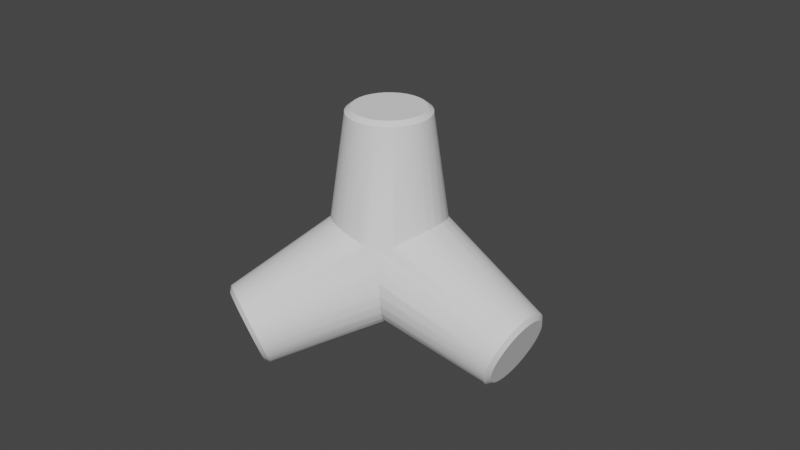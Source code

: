 # Source: Tetrapod_1_.blend  (saved by Blender 3.2.14; exported with 4.5.12 LTS)
import bpy
from mathutils import Matrix  # noqa: F401  (used for matrix-valued properties, if any)

bpy.ops.wm.read_factory_settings(use_empty=True)
scene = bpy.context.scene
scene.name = 'Scene'

# ---- collections
col_collection = bpy.data.collections.new('Collection'); scene.collection.children.link(col_collection)

# ---- node groups
ng_auto_smooth = bpy.data.node_groups.new('Auto Smooth', 'GeometryNodeTree')
_s = ng_auto_smooth.interface.new_socket(name='Geometry', in_out='OUTPUT', socket_type='NodeSocketGeometry')
_s = ng_auto_smooth.interface.new_socket(name='Geometry', in_out='INPUT', socket_type='NodeSocketGeometry')
_s = ng_auto_smooth.interface.new_socket(name='Angle', in_out='INPUT', socket_type='NodeSocketFloat')
_s.subtype = 'ANGLE'
_s.min_value = 0.0
_s.max_value = 3.142
ng_auto_smooth.is_modifier = True
_N = ng_auto_smooth.nodes; _L = ng_auto_smooth.links
n0 = _N.new('NodeGroupOutput'); n0.name = 'Group Output'; n0.location = (480, -100)
n1 = _N.new('NodeGroupInput'); n1.name = 'Group Input'; n1.location = (-420, -300)
n2 = _N.new('NodeGroupInput'); n2.name = 'Group Input.001'; n2.location = (-60, -100)
n3 = _N.new('GeometryNodeSetShadeSmooth'); n3.name = 'Set Shade Smooth'; n3.location = (120, -100)
n3.domain = 'EDGE'
n4 = _N.new('GeometryNodeSetShadeSmooth'); n4.name = 'Set Shade Smooth.001'; n4.location = (300, -100)
n5 = _N.new('GeometryNodeInputMeshEdgeAngle'); n5.name = 'Edge Angle'; n5.location = (-420, -220)
n6 = _N.new('GeometryNodeInputEdgeSmooth'); n6.name = 'Is Edge Smooth'; n6.location = (-60, -160)
n7 = _N.new('GeometryNodeInputShadeSmooth'); n7.name = 'Is Face Smooth'; n7.location = (-240, -340)
n8 = _N.new('FunctionNodeBooleanMath'); n8.name = 'Boolean Math'; n8.location = (-60, -220)
n9 = _N.new('FunctionNodeCompare'); n9.name = 'Compare'; n9.location = (-240, -180)
n9.operation = 'LESS_EQUAL'
_L.new(n5.outputs[0], n9.inputs[0])
_L.new(n4.outputs[0], n0.inputs[0])
_L.new(n1.outputs[1], n9.inputs[1])
_L.new(n9.outputs[0], n8.inputs[0])
_L.new(n7.outputs[0], n8.inputs[1])
_L.new(n2.outputs[0], n3.inputs[0])
_L.new(n6.outputs[0], n3.inputs[1])
_L.new(n3.outputs[0], n4.inputs[0])
_L.new(n8.outputs[0], n3.inputs[2])
n0.is_active_output = True

# ---- world
world_world = bpy.data.worlds.new('World'); scene.world = world_world
world_world.use_nodes = True; world_world.node_tree.nodes.clear()
_N = world_world.node_tree.nodes; _L = world_world.node_tree.links
n0 = _N.new('ShaderNodeOutputWorld'); n0.name = 'World Output'; n0.location = (300, 300)
n1 = _N.new('ShaderNodeBackground'); n1.name = 'Background'; n1.location = (10, 300)
n1.inputs[0].default_value = (0.05088, 0.05088, 0.05088, 1.0)
_L.new(n1.outputs[0], n0.inputs[0])
n0.is_active_output = True
world_world.color = (0.05088, 0.05088, 0.05088)
world_world.use_sun_shadow = False
world_world.sun_shadow_jitter_overblur = 0.0

# ---- meshes
me_cylinder_003 = bpy.data.meshes.new('Cylinder.003')
me_cylinder_003.from_pydata([(0.3553, -0.4447, -1.871), (-4.719e-07, 0.6472, 1.0), (1.342, 1.539, -2.289), (0.9629, -2.373, -1.36), (1.442, 1.508, -2.225), (0.5052, -0.4912, -1.776), (-2.333, -0.3606, -1.327), (0.6383, -0.5174, -1.659), (1.531, 1.49, -2.146), (1.071, -2.329, -1.315), (0.1263, 0.6347, 1.0), (1.606, 1.487, -2.055), (0.7495, -0.5223, -1.522), (1.663, 1.498, -1.954), (1.182, -2.275, -1.289), (-2.307, -0.4637, -1.389), (0.8346, -0.5055, -1.372), (1.7, 1.523, -1.848), (0.8903, -0.4679, -1.214), (0.2477, 0.5979, 1.0), (1.716, 1.562, -1.741), (1.292, -2.212, -1.285), (0.9144, -0.4109, -1.054), (1.711, 1.611, -1.637), (-2.276, -0.5505, -1.467), (1.684, 1.671, -1.54), (0.9061, -0.3366, -0.899), (1.396, -2.142, -1.301), (1.636, 1.738, -1.454), (0.3595, 0.5381, 1.0), (-2.239, -0.6175, -1.557), (0.8656, -0.2479, -0.7542), (1.57, 1.809, -1.382), (1.492, -2.07, -1.338), (0.7945, -0.1481, -0.6254), (1.487, 1.883, -1.326), (1.574, -1.996, -1.393), (0.6955, -0.04127, -0.5175), (1.392, 1.956, -1.29), (0.4576, 0.4576, 1.0), (-2.198, -0.6622, -1.657), (1.287, 2.025, -1.273), (1.641, -1.924, -1.465), (0.5724, 0.06866, -0.4346), (1.177, 2.088, -1.278), (0.43, 0.1774, -0.38), (1.066, 2.143, -1.304), (1.688, -1.858, -1.552), (0.5381, 0.3595, 1.0), (0.2738, 0.2808, -0.3557), (0.9582, 2.186, -1.349), (-2.155, -0.6828, -1.762), (0.8578, 2.217, -1.412), (1.715, -1.798, -1.649), (0.1096, 0.3749, -0.3628), (-0.05603, 0.4561, -0.4008), (0.7686, 2.235, -1.491), (1.721, -1.748, -1.753), (0.5979, 0.2477, 1.0), (0.6941, 2.238, -1.583), (-0.2169, 0.5212, -0.4684), (-2.112, -0.6787, -1.868), (0.6371, 2.227, -1.683), (-0.3668, 0.5677, -0.5629), (0.5997, 2.202, -1.789), (1.705, -1.71, -1.86), (-0.4999, 0.5939, -0.6807), (0.5836, 2.164, -1.896), (1.667, -1.685, -1.965), (-0.6111, 0.5987, -0.8173), (0.5892, 2.114, -2.0), (0.6347, 0.1263, 1.0), (-0.6962, 0.582, -0.9675), (0.6163, 2.054, -2.097), (1.61, -1.674, -2.066), (-2.07, -0.6499, -1.972), (0.664, 1.987, -2.183), (-0.7519, 0.5444, -1.125), (1.536, -1.677, -2.158), (0.7303, 1.916, -2.256), (-0.7761, 0.4874, -1.285), (0.6472, -6.309e-07, 1.0), (0.8127, 1.842, -2.311), (1.447, -1.694, -2.237), (-0.7677, 0.413, -1.44), (0.9082, 1.769, -2.348), (-2.03, -0.5975, -2.068), (-0.7272, 0.3243, -1.585), (1.013, 1.7, -2.364), (1.346, -1.726, -2.3), (-0.6561, 0.2246, -1.714), (0.6347, -0.1263, 1.0), (1.123, 1.637, -2.359), (-0.5571, 0.1177, -1.822), (1.238, -1.769, -2.345), (1.234, 1.583, -2.334), (1.435, 1.606, -2.191), (-1.995, -0.5236, -2.155), (1.347, 1.633, -2.246), (-0.434, 0.007802, -1.905), (1.512, 1.59, -2.122), (1.127, -1.824, -2.371), (1.577, 1.588, -2.042), (-0.2916, -0.101, -1.959), (0.5979, -0.2477, 1.0), (1.627, 1.597, -1.955), (1.659, 1.619, -1.863), (-1.965, -0.431, -2.228), (1.673, 1.653, -1.77), (1.017, -1.887, -2.375), (1.668, 1.696, -1.679), (-0.1354, -0.2044, -1.983), (1.645, 1.748, -1.595), (0.9128, -1.956, -2.359), (1.603, 1.806, -1.52), (0.02874, -0.2985, -1.976), (1.546, 1.868, -1.457), (0.5381, -0.3596, 1.0), (1.474, 1.932, -1.409), (-1.942, -0.3233, -2.284), (1.391, 1.995, -1.377), (0.1944, -0.3796, -1.938), (1.3, 2.056, -1.363), (0.8174, -2.029, -2.322), (1.204, 2.111, -1.367), (0.7349, -2.102, -2.267), (1.108, 2.158, -1.389), (0.4576, -0.4576, 1.0), (1.014, 2.196, -1.428), (-1.927, -0.2045, -2.321), (0.9264, 2.223, -1.483), (0.6686, -2.174, -2.195), (0.8488, 2.238, -1.552), (0.6209, -2.241, -2.108), (0.784, 2.241, -1.632), (0.3595, -0.5381, 1.0), (0.7344, 2.231, -1.719), (0.5938, -2.3, -2.011), (0.7019, 2.209, -1.811), (-1.92, -0.07936, -2.339), (0.6878, 2.176, -1.904), (0.5882, -2.35, -1.907), (0.6927, 2.133, -1.995), (0.2477, -0.5979, 1.0), (0.7163, 2.081, -2.079), (0.6044, -2.388, -1.8), (0.7578, 2.023, -2.154), (-1.921, 0.04744, -2.335), (0.8155, 1.961, -2.217), (0.6417, -2.414, -1.695), (0.8872, 1.897, -2.266), (0.1263, -0.6347, 1.0), (-1.931, 0.171, -2.311), (0.9702, 1.833, -2.297), (0.6987, -2.425, -1.594), (1.061, 1.773, -2.312), (-0.4953, -0.7805, -0.692), (1.157, 1.718, -2.307), (1.254, 1.671, -2.285), (0.7732, -2.422, -1.502), (-5.285e-07, -0.6472, 1.0), (0.8624, -2.404, -1.423), (-1.949, 0.2866, -2.267), (1.112, -2.345, -1.4), (-1.974, 0.3897, -2.205), (1.018, -2.382, -1.44), (1.209, -2.297, -1.378), (-0.1263, -0.6347, 1.0), (1.304, -2.242, -1.374), (1.396, -2.182, -1.388), (-0.2477, -0.5979, 1.0), (1.479, -2.119, -1.42), (-2.006, 0.4764, -2.127), (1.55, -2.055, -1.468), (-2.043, 0.5434, -2.037), (1.608, -1.992, -1.531), (-0.3596, -0.5381, 1.0), (1.649, -1.934, -1.606), (1.673, -1.882, -1.691), (1.678, -1.839, -1.781), (-2.084, 0.5881, -1.938), (1.664, -1.806, -1.874), (-0.4576, -0.4576, 1.0), (1.631, -1.784, -1.966), (1.582, -1.774, -2.054), (-2.126, 0.6088, -1.833), (1.517, -1.777, -2.133), (-0.5381, -0.3596, 1.0), (1.439, -1.792, -2.202), (1.352, -1.819, -2.257), (-0.5979, -0.2477, 1.0), (1.258, -1.857, -2.297), (-2.17, 0.6046, -1.726), (1.162, -1.905, -2.319), (-0.6347, -0.1263, 1.0), (-2.212, 0.5758, -1.623), (1.066, -1.96, -2.323), (0.9749, -2.02, -2.309), (-0.6472, -5.949e-07, 1.0), (-2.252, 0.5234, -1.526), (0.8918, -2.083, -2.277), (0.8201, -2.147, -2.229), (-0.6347, 0.1263, 1.0), (0.7624, -2.21, -2.166), (-2.287, 0.4495, -1.439), (-2.316, 0.3569, -1.367), (0.7209, -2.268, -2.091), (0.6973, -2.319, -2.006), (-0.5979, 0.2477, 1.0), (-2.339, 0.2492, -1.311), (0.6925, -2.363, -1.916), (0.7065, -2.396, -1.823), (-0.5381, 0.3595, 1.0), (-2.355, 0.1305, -1.273), (0.739, -2.418, -1.731), (0.7886, -2.428, -1.643), (-0.4576, 0.4576, 1.0), (0.8535, -2.425, -1.563), (-0.3596, 0.5381, 1.0), (0.9311, -2.41, -1.495), (-2.362, 0.005295, -1.256), (-2.36, -0.1215, -1.259), (-0.2477, 0.5979, 1.0), (-2.35, -0.2451, -1.283), (-0.1263, 0.6347, 1.0), (0.1098, 0.5522, 1.057), (-2.345, -0.4083, -1.462), (-4.653e-07, 0.5631, 1.057), (-2.367, -0.3186, -1.408), (0.2155, 0.5202, 1.057), (-2.318, -0.4837, -1.529), (0.3128, 0.4682, 1.057), (-2.286, -0.542, -1.608), (0.3981, 0.3981, 1.057), (-2.25, -0.5809, -1.694), (-2.213, -0.5989, -1.786), (0.4682, 0.3128, 1.057), (-2.175, -0.5953, -1.878), (0.5202, 0.2155, 1.057), (0.5522, 0.1098, 1.057), (-2.139, -0.5702, -1.968), (0.5631, -6.343e-07, 1.057), (-2.104, -0.5247, -2.053), (0.5522, -0.1098, 1.057), (-2.074, -0.4604, -2.128), (0.5202, -0.2155, 1.057), (-2.048, -0.3798, -2.191), (0.4682, -0.3128, 1.057), (-2.028, -0.2861, -2.24), (-2.015, -0.1828, -2.272), (0.3981, -0.3981, 1.057), (-2.008, -0.07386, -2.288), (0.3128, -0.4682, 1.057), (0.2155, -0.5202, 1.057), (-2.01, 0.03646, -2.285), (-2.018, 0.144, -2.264), (0.1098, -0.5522, 1.057), (-5.145e-07, -0.5631, 1.057), (-2.034, 0.2445, -2.225), (-0.1098, -0.5522, 1.057), (-2.056, 0.3342, -2.171), (-0.2155, -0.5202, 1.057), (-2.083, 0.4097, -2.104), (-0.3128, -0.4682, 1.057), (-2.115, 0.468, -2.025), (-0.3981, -0.3981, 1.057), (-2.151, 0.5068, -1.939), (-0.4682, -0.3128, 1.057), (-2.188, 0.5248, -1.847), (-0.5202, -0.2155, 1.057), (-2.226, 0.5212, -1.755), (-0.5522, -0.1098, 1.057), (-2.263, 0.4961, -1.665), (-0.5631, -6.03e-07, 1.057), (-2.297, 0.4506, -1.581), (-2.328, 0.3863, -1.505), (-0.5522, 0.1098, 1.057), (-0.5202, 0.2155, 1.057), (-2.353, 0.3057, -1.442), (-0.4682, 0.3128, 1.057), (-2.373, 0.212, -1.393), (-0.3981, 0.3981, 1.057), (-2.387, 0.1087, -1.361), (-2.393, -0.0002065, -1.345), (-0.3128, 0.4682, 1.057), (-2.392, -0.1105, -1.349), (-0.2155, 0.5202, 1.057), (-0.1098, 0.5522, 1.057), (-2.383, -0.218, -1.37), (-0.5131, -0.7679, -0.7343), (-0.5107, -0.7692, -0.7344), (-0.6463, -0.6463, -0.6743), (-0.6536, -0.6354, -0.6664), (-0.7529, -0.5031, -0.6212), (-0.7609, -0.4851, -0.6123), (-0.8309, -0.3442, -0.5823), (-0.8362, -0.3225, -0.5751), (-0.8787, -0.1748, -0.5609), (-0.8802, -0.1523, -0.5564), (-0.8956, -4.015e-07, -0.5587), (-0.8932, 0.02062, -0.557), (-0.8812, 0.1753, -0.5768), (-0.8763, 0.1914, -0.5771), (-0.8358, 0.3462, -0.616), (-0.8313, 0.355, -0.6171), (-0.7612, 0.5063, -0.6768), (-0.7605, 0.5081, -0.6782), (-0.6678, 0.6402, -0.7549), (-0.6575, 0.6575, -0.774), (-0.5309, 0.7945, -0.9352), (-0.5642, 0.7504, -0.8536), (-0.4845, 0.8275, -0.9807), (-0.4839, 0.8313, -1.0), (0.9118, -0.1814, -0.7725), (0.8871, -0.2358, -0.7234), (0.8445, -0.3498, -0.6747), (0.7507, -0.5016, -0.605), (0.8165, -0.3917, -0.6438), (0.7184, -0.5357, -0.5837), (0.6332, -0.6332, -0.558), (0.4952, -0.7411, -0.532), (0.5953, -0.6612, -0.5433), (0.4503, -0.7634, -0.5228), (0.3407, -0.8226, -0.5259), (0.2867, -0.8383, -0.5219), (0.1741, -0.8752, -0.5383), (0.1078, -0.882, -0.5402), (-5.606e-07, -0.8969, -0.567), (-0.1763, -0.8861, -0.6083), (-0.08362, -0.8901, -0.5761), (-0.3485, -0.8414, -0.6539), (-0.2871, -0.8555, -0.6263), (-0.5096, -0.7699, -0.7348), (-0.4766, -0.7768, -0.6755), (-0.08041, -0.3971, -1.0), (-0.5812, -0.8476, -0.9112), (-0.5988, -0.7951, -0.8332), (-0.5932, -0.7848, -0.8123), (-0.5995, -0.8823, -1.028), (-0.5904, -0.9003, -1.074), (-0.5971, -0.9152, -1.211), (-0.59, -0.9199, -1.239), (-0.5759, -0.9075, -1.398), (-0.5814, -0.9083, -1.382), (-0.547, -0.8644, -1.546), (-0.5503, -0.8663, -1.539), (-0.504, -0.7924, -1.68), (-0.504, -0.7924, -1.68), (-0.4461, -0.694, -1.794), (-0.4445, -0.6876, -1.799), (-0.3768, -0.5715, -1.886), (-0.3725, -0.5557, -1.894), (-0.2988, -0.4284, -1.952), (-0.2908, -0.3983, -1.961), (-0.216, -0.2683, -1.992), (-0.136, -0.09614, -2.002), (-0.2041, -0.2149, -1.997), (0.1773, 0.8915, -0.6429), (0.05628, 0.9082, -0.673), (0.2226, 0.8748, -0.6249), (0.3457, 0.8345, -0.607), (0.5006, 0.7492, -0.5934), (-0.365, 0.8812, -0.9245), (-0.3974, 0.8672, -0.9427), (-0.1819, 0.9147, -0.7913), (-0.1099, 0.9138, -0.741), (0.4258, -0.09722, -1.0), (-0.08041, 0.2027, -1.0), (-0.4958, 0.8329, -1.411), (-0.4905, 0.8549, -1.317), (-0.4986, 0.855, -1.25), (-0.4793, 0.8599, -1.145), (-0.4809, 0.8477, -1.083), (0.09724, -0.09722, -1.435), (0.02043, 0.9148, -0.692), (-4.83e-07, 0.9185, -0.7028), (0.197, 0.8842, -0.6351), (0.1875, 0.8877, -0.6388), (0.4653, 0.7683, -0.5944), (0.3825, 0.8129, -0.5968), (0.3775, 0.8159, -0.5982), (0.638, 0.638, -0.6006), (0.5309, 0.7234, -0.5886), (0.5063, 0.7443, -0.5924), (0.7537, 0.5036, -0.6276), (0.6627, 0.6077, -0.6001), (0.8441, 0.3496, -0.6724), (0.7736, 0.4676, -0.6307), (0.9054, 0.1801, -0.7321), (0.8589, 0.3046, -0.679), (0.9132, 0.1179, -0.7423), (0.934, -4.235e-07, -0.8001), (0.9256, -0.1031, -0.8109), (-0.4309, 0.8594, -0.9992), (-0.4314, 0.8593, -1.0), (-0.2669, 0.8952, -0.8295), (-0.3483, 0.8836, -0.9083), (-0.1938, 0.912, -0.7966), (-0.03985, 0.9168, -0.7167), (-0.4529, 0.838, -1.0), (-0.1276, -0.02495, -1.999), (-0.1559, 0.0806, -2.001), (-0.1662, 0.09464, -2.0), (-0.2185, 0.2504, -1.977), (-0.2443, 0.2869, -1.966), (-0.2878, 0.4068, -1.925), (-0.3187, 0.4508, -1.902), (-0.3531, 0.5453, -1.847), (-0.3838, 0.5882, -1.811), (-0.4092, 0.6622, -1.744), (-0.4365, 0.6986, -1.696), (-0.4526, 0.7544, -1.619), (-0.4745, 0.7805, -1.561), (-0.4806, 0.8192, -1.476), (-0.4934, 0.8308, -1.421), (-0.4571, 0.8394, -1.012), (0.9363, -0.09387, -0.8291), (0.9273, -0.1031, -0.8135), (1.006, -0.09387, -0.991), (1.01, -0.08999, -1.001), (1.045, -0.08999, -1.166), (1.046, -0.08758, -1.174), (1.045, -0.08758, -1.335), (1.044, -0.08573, -1.342), (1.008, -0.08573, -1.494), (1.006, -0.08408, -1.5), (0.9362, -0.08408, -1.638), (0.9323, -0.08243, -1.644), (0.8317, -0.08243, -1.764), (0.8259, -0.0806, -1.77), (0.6976, -0.0806, -1.869), (0.6893, -0.07835, -1.874), (0.5256, -0.07524, -1.952), (0.5374, -0.07835, -1.948), (0.3385, -0.07029, -2.003), (0.3556, -0.07524, -2.0), (0.1306, -0.06026, -2.022), (0.1577, -0.0703, -2.022), (-0.04849, -0.06026, -2.012), (-0.105, -0.02495, -2.003), (0.3553, -0.4447, -1.871), (0.5052, -0.4912, -1.776), (0.6383, -0.5174, -1.659), (0.7495, -0.5223, -1.522), (0.8346, -0.5055, -1.372), (0.8903, -0.4679, -1.214), (0.9144, -0.4109, -1.054), (0.9061, -0.3366, -0.899), (0.8656, -0.2479, -0.7542), (0.7945, -0.1481, -0.6254), (0.6955, -0.04127, -0.5175), (0.5724, 0.06866, -0.4346), (0.43, 0.1774, -0.38), (0.2738, 0.2808, -0.3557), (0.4672, 0.6802, -0.5583), (0.1096, 0.3749, -0.3628), (0.242, 0.6326, -0.4997), (0.2483, 0.6312, -0.4992), (-0.05603, 0.4561, -0.4008), (0.182, 0.695, -0.5306), (0.1219, 0.7234, -0.5439), (0.07227, 0.6489, -0.504), (0.1566, 0.8528, -0.6214), (-0.2169, 0.5212, -0.4684), (-0.2169, 0.5212, -0.4684), (-0.2039, 0.5395, -0.4781), (0.0423, 0.8519, -0.6391), (-0.1664, 0.6137, -0.523), (-0.3668, 0.5677, -0.5629), (-0.3589, 0.5782, -0.5683), (-0.3529, 0.5864, -0.5725), (-0.3295, 0.5561, -0.5394), (-0.4749, 0.6144, -0.6846), (-0.3515, 0.5901, -0.5754), (-0.4999, 0.5939, -0.6807), (-0.4391, 0.6552, -0.7019), (-0.6111, 0.5987, -0.8173), (-0.3804, 0.8636, -0.9178), (-0.4959, 0.7434, -0.8849), (-0.4128, 0.8591, -0.9585), (-0.4424, 0.8188, -0.9344), (-0.4495, 0.8174, -0.947), (-0.4729, 0.7724, -0.8984), (-0.6962, 0.582, -0.9675), (-0.6448, 0.6455, -0.9951), (-0.6234, 0.6753, -1.027), (-0.6192, 0.6771, -1.009), (-0.6263, 0.6694, -1.012), (-0.7292, 0.5598, -1.061), (-0.6002, 0.7146, -1.105), (-0.744, 0.554, -1.13), (-0.6405, 0.667, -1.268), (-0.7451, 0.5528, -1.129), (-0.7519, 0.5444, -1.125), (-0.7761, 0.4874, -1.285), (-0.6172, 0.6832, -1.356), (-0.6309, 0.6742, -1.301), (-0.5408, 0.7774, -1.391), (-0.518, 0.7986, -1.413), (-0.7677, 0.413, -1.44), (-0.7272, 0.3243, -1.585), (-0.6561, 0.2246, -1.714), (-0.5571, 0.1177, -1.822), (-0.434, 0.007802, -1.905), (-0.2916, -0.101, -1.959), (-0.1354, -0.2044, -1.983), (0.02874, -0.2985, -1.976), (0.1944, -0.3796, -1.938)], [], [(374, 375, 1, 10, 357, 358), (10, 19, 360, 359, 376, 377, 357), (19, 29, 361, 378, 379, 380, 360), (39, 381, 382, 383, 361, 29), (381, 39, 48, 384, 385), (384, 48, 58, 386, 387), (386, 58, 71, 388, 389), (71, 81, 391, 390, 388), (391, 81, 91, 313, 392), (314, 313, 91, 104, 315), (317, 315, 104, 117, 316), (318, 316, 117, 127, 319), (321, 319, 127, 135, 320), (322, 320, 135, 143, 323), (324, 323, 143, 151, 325), (326, 325, 151, 160, 327), (329, 327, 160, 167, 328), (331, 328, 167, 170, 330), (333, 330, 170, 176, 289, 290, 332), (289, 176, 182, 291), (292, 291, 182, 187, 293), (293, 187, 190, 295, 294), (295, 190, 194, 297, 296), (297, 194, 198, 299, 298), (198, 202, 301, 300, 299), (202, 208, 303, 302, 301), (208, 212, 306, 305, 304, 303), (216, 308, 307, 306, 212), (308, 216, 218, 309, 310), (312, 311, 309, 218, 222, 362, 363, 393, 394), (58, 48, 236, 238), (362, 222, 224, 364, 397, 395, 396), (224, 1, 375, 398, 365, 364), (312, 394, 399), (367, 366, 334), (279, 277, 276, 273, 271, 269, 267, 265, 263, 261, 259, 257, 256, 253, 252, 250, 247, 245, 243, 241, 239, 238, 236, 233, 231, 229, 225, 227, 287, 286, 284, 281), (151, 143, 253, 256), (198, 194, 271, 273), (19, 10, 225, 229), (117, 104, 245, 247), (182, 176, 263, 265), (218, 216, 281, 284), (71, 58, 238, 239), (160, 151, 256, 257), (202, 198, 273, 276), (29, 19, 229, 231), (127, 117, 247, 250), (187, 182, 265, 267), (222, 218, 284, 286), (81, 71, 239, 241), (167, 160, 257, 259), (208, 202, 276, 277), (39, 29, 231, 233), (135, 127, 250, 252), (190, 187, 267, 269), (224, 222, 286, 287), (91, 81, 241, 243), (170, 167, 259, 261), (212, 208, 277, 279), (48, 39, 233, 236), (143, 135, 252, 253), (194, 190, 269, 271), (10, 1, 227, 225), (1, 224, 287, 227), (104, 91, 243, 245), (176, 170, 261, 263), (216, 212, 279, 281), (6, 15, 292, 293, 294), (291, 292, 15, 24, 290, 289), (337, 332, 290, 24, 30, 335, 336), (338, 335, 30, 40, 339), (340, 339, 40, 51, 341), (343, 341, 51, 61, 342), (345, 342, 61, 75, 344), (75, 86, 346, 344), (347, 346, 86, 97, 348), (349, 348, 97, 107, 350), (351, 350, 107, 119, 352), (129, 354, 353, 352, 119), (356, 354, 129, 139, 355), (355, 139, 147, 401, 400), (401, 147, 152, 403, 402), (403, 152, 162, 405, 404), (405, 162, 164, 407, 406), (407, 164, 172, 409, 408), (409, 172, 174, 411, 410), (411, 174, 180, 413, 412), (413, 180, 185, 369, 368, 414), (370, 369, 185, 192, 371), (372, 371, 192, 195, 311, 312, 399, 415), (309, 311, 195, 199, 310), (308, 310, 199, 204, 307), (204, 205, 305, 306, 307), (305, 205, 209, 304), (303, 304, 209, 213, 302), (301, 302, 213, 220, 300), (299, 300, 220, 221, 298), (61, 51, 235, 237), (297, 298, 221, 223, 296), (295, 296, 223, 6, 294), (334, 373, 367), (272, 270, 268, 266, 264, 262, 260, 258, 255, 254, 251, 249, 248, 246, 244, 242, 240, 237, 235, 234, 232, 230, 226, 228, 288, 285, 283, 282, 280, 278, 275, 274), (152, 147, 254, 255), (199, 195, 272, 274), (24, 15, 226, 230), (119, 107, 246, 248), (180, 174, 264, 266), (220, 213, 282, 283), (75, 61, 237, 240), (162, 152, 255, 258), (204, 199, 274, 275), (30, 24, 230, 232), (129, 119, 248, 249), (185, 180, 266, 268), (221, 220, 283, 285), (86, 75, 240, 242), (164, 162, 258, 260), (205, 204, 275, 278), (40, 30, 232, 234), (139, 129, 249, 251), (192, 185, 268, 270), (223, 221, 285, 288), (97, 86, 242, 244), (172, 164, 260, 262), (209, 205, 278, 280), (51, 40, 234, 235), (147, 139, 251, 254), (195, 192, 270, 272), (15, 6, 228, 226), (6, 223, 288, 228), (107, 97, 244, 246), (174, 172, 262, 264), (213, 209, 280, 282), (327, 329, 3, 9, 326), (325, 326, 9, 14, 324), (323, 324, 14, 21, 322), (320, 322, 21, 27, 321), (319, 321, 27, 33, 318), (316, 318, 33, 36, 317), (36, 42, 314, 315, 317), (392, 313, 314, 42, 47, 416, 417), (416, 47, 53, 419, 418), (53, 57, 421, 420, 419), (421, 57, 65, 423, 422), (423, 65, 68, 425, 424), (425, 68, 74, 427, 426), (427, 74, 78, 429, 428), (78, 83, 431, 430, 429), (83, 89, 432, 433, 431), (89, 94, 434, 435, 432), (94, 101, 436, 437, 434), (436, 101, 109, 439, 438), (109, 113, 356, 355, 400, 439), (356, 113, 123, 353, 354), (353, 123, 125, 351, 352), (350, 351, 125, 131, 349), (348, 349, 131, 133, 347), (347, 133, 137, 345, 344, 346), (342, 345, 137, 141, 343), (341, 343, 141, 145, 340), (339, 340, 145, 149, 338), (335, 338, 149, 154, 336), (337, 336, 154, 159, 156), (36, 33, 171, 173), (330, 333, 156, 159, 161, 331), (328, 331, 161, 3, 329), (337, 156, 333, 332), (334, 366, 373), (214, 211, 210, 207, 206, 203, 201, 200, 197, 196, 193, 191, 189, 188, 186, 184, 183, 181, 179, 178, 177, 175, 173, 171, 169, 168, 166, 163, 165, 219, 217, 215), (83, 78, 186, 188), (133, 131, 203, 206), (14, 9, 163, 166), (65, 57, 179, 181), (113, 109, 196, 197), (154, 149, 214, 215), (42, 36, 173, 175), (89, 83, 188, 189), (137, 133, 206, 207), (21, 14, 166, 168), (68, 65, 181, 183), (123, 113, 197, 200), (159, 154, 215, 217), (47, 42, 175, 177), (94, 89, 189, 191), (141, 137, 207, 210), (27, 21, 168, 169), (74, 68, 183, 184), (125, 123, 200, 201), (161, 159, 217, 219), (53, 47, 177, 178), (101, 94, 191, 193), (145, 141, 210, 211), (33, 27, 169, 171), (78, 74, 184, 186), (131, 125, 201, 203), (9, 3, 165, 163), (3, 161, 219, 165), (57, 53, 178, 179), (109, 101, 193, 196), (149, 145, 211, 214), (440, 0, 5, 441), (441, 5, 7, 442), (442, 7, 12, 443), (12, 16, 444, 443), (16, 18, 445, 444), (18, 22, 446, 445), (22, 26, 447, 446), (26, 31, 448, 447), (31, 34, 449, 448), (34, 37, 450, 449), (450, 37, 43, 451), (451, 43, 45, 452), (452, 45, 49, 453), (453, 49, 54, 455), (454, 378, 361, 383), (455, 54, 55, 458), (460, 461, 359, 360, 380, 457, 456, 459), (458, 55, 60, 358, 357, 377, 462, 466, 465, 464, 463), (359, 461, 376), (358, 60, 63, 468, 471, 470, 469, 365, 398, 467, 374), (468, 63, 66, 474), (397, 364, 365, 469, 473, 472, 475), (474, 66, 69, 476), (478, 363, 362, 396, 477), (479, 393, 363, 478, 482, 480, 481), (69, 72, 483, 476), (484, 372, 415), (72, 77, 370, 371, 372, 484, 486, 487, 485, 489, 488, 483), (368, 369, 370, 77, 80, 494, 493, 492, 490, 491, 496, 495), (80, 84, 499, 494), (414, 368, 495, 497, 498), (499, 84, 87, 500), (500, 87, 90, 501), (501, 90, 93, 502), (502, 93, 99, 503), (503, 99, 103, 504), (504, 103, 111, 505), (505, 111, 115, 506), (506, 115, 121, 507), (507, 121, 0, 440), (16, 12, 7, 5, 0, 121, 373, 366, 26, 22, 18), (80, 77, 72, 69, 66, 63, 60, 55, 54, 49, 45, 43, 37, 34, 31, 26, 366, 367, 373, 121, 115, 111, 103, 99, 93, 90, 87, 84), (433, 2, 4, 430, 431), (430, 4, 8, 428, 429), (8, 11, 426, 427, 428), (426, 11, 13, 424, 425), (13, 17, 422, 423, 424), (17, 20, 420, 421, 422), (420, 20, 23, 418, 419), (23, 25, 417, 416, 418), (25, 28, 390, 391, 392, 417), (390, 28, 32, 389, 388), (389, 32, 35, 387, 386), (387, 35, 38, 385, 384), (385, 38, 41, 382, 381), (382, 41, 44, 379, 378, 454, 383), (459, 456, 457, 380, 379, 44, 46, 460), (462, 377, 376, 461, 460, 46, 50, 465, 466), (52, 470, 398, 375, 374, 467, 464, 465, 50), (463, 464, 467, 398, 470, 471), (470, 52, 56, 395, 397, 475, 472, 473, 469), (478, 477, 396, 395, 56, 59, 482), (399, 394, 393, 479, 481, 480, 482, 59, 62, 486, 484, 415), (492, 493, 488, 489, 485, 487, 486, 62, 64), (496, 491, 490, 492, 64, 67, 497, 495), (414, 498, 497, 67, 70, 412, 413), (412, 70, 73, 410, 411), (410, 73, 76, 408, 409), (79, 406, 407, 408, 76), (82, 404, 405, 406, 79), (85, 402, 403, 404, 82), (400, 401, 402, 85, 88, 438, 439), (438, 88, 92, 437, 436), (20, 17, 106, 108), (437, 92, 95, 435, 434), (435, 95, 2, 433, 432), (440, 441, 442, 443, 444, 445, 446, 447, 448, 449, 450, 451, 452, 453, 455, 458, 463, 471, 468, 474, 476, 483, 488, 493, 494, 499, 500, 501, 502, 503, 504, 505, 506, 507), (108, 106, 105, 102, 100, 96, 98, 158, 157, 155, 153, 150, 148, 146, 144, 142, 140, 138, 136, 134, 132, 130, 128, 126, 124, 122, 120, 118, 116, 114, 112, 110), (46, 44, 124, 126), (73, 70, 142, 144), (8, 4, 96, 100), (35, 32, 116, 118), (62, 59, 134, 136), (88, 85, 153, 155), (23, 20, 108, 110), (50, 46, 126, 128), (76, 73, 144, 146), (11, 8, 100, 102), (38, 35, 118, 120), (64, 62, 136, 138), (92, 88, 155, 157), (25, 23, 110, 112), (52, 50, 128, 130), (79, 76, 146, 148), (13, 11, 102, 105), (41, 38, 120, 122), (67, 64, 138, 140), (95, 92, 157, 158), (28, 25, 112, 114), (56, 52, 130, 132), (82, 79, 148, 150), (17, 13, 105, 106), (44, 41, 122, 124), (70, 67, 140, 142), (4, 2, 98, 96), (2, 95, 158, 98), (32, 28, 114, 116), (59, 56, 132, 134), (85, 82, 150, 153)])
me_cylinder_003.polygons.foreach_set('use_smooth', [True] * 309)
_uv = me_cylinder_003.uv_layers.new(name='UVMap')
_uv.uv.foreach_set('vector', [0.9964, 0.577, 1.0, 0.5743, 1.0, 1.0, 0.9688, 1.0, 0.9688, 0.5893, 0.9901, 0.5817, 0.9688, 1.0, 0.9375, 1.0, 0.9375, 0.5982, 0.9603, 0.5938, 0.9651, 0.5912, 0.9668, 0.5903, 0.9688, 0.5893, 0.9375, 1.0, 0.9062, 1.0, 0.9062, 0.6017, 0.9133, 0.6014, 0.93, 0.6008, 0.931, 0.6005, 0.9375, 0.5982, 0.875, 1.0, 0.875, 0.5998, 0.8992, 0.6029, 0.9049, 0.6019, 0.9062, 0.6017, 0.9062, 1.0, 0.875, 0.5998, 0.875, 1.0, 0.8438, 1.0, 0.8438, 0.5931, 0.8681, 0.6, 0.8438, 0.5931, 0.8438, 1.0, 0.8125, 1.0, 0.8125, 0.5819, 0.8365, 0.5923, 0.8125, 0.5819, 0.8125, 1.0, 0.7812, 1.0, 0.7812, 0.567, 0.8042, 0.5803, 0.7812, 1.0, 0.75, 1.0, 0.75, 0.55, 0.7704, 0.5644, 0.7812, 0.567, 0.75, 0.55, 0.75, 1.0, 0.7188, 1.0, 0.7188, 0.5569, 0.7323, 0.5473, 0.7086, 0.5692, 0.7188, 0.5569, 0.7188, 1.0, 0.6875, 1.0, 0.6875, 0.5813, 0.6788, 0.589, 0.6875, 0.5813, 0.6875, 1.0, 0.6562, 1.0, 0.6562, 0.5988, 0.648, 0.6041, 0.6562, 0.5988, 0.6562, 1.0, 0.625, 1.0, 0.625, 0.6105, 0.6166, 0.6142, 0.625, 0.6105, 0.625, 1.0, 0.5938, 1.0, 0.5938, 0.617, 0.5848, 0.6193, 0.5938, 0.617, 0.5938, 1.0, 0.5625, 1.0, 0.5625, 0.6185, 0.5524, 0.6195, 0.5625, 0.6185, 0.5625, 1.0, 0.5312, 1.0, 0.5312, 0.6154, 0.5193, 0.615, 0.5312, 0.6154, 0.5312, 1.0, 0.5, 1.0, 0.5, 0.6082, 0.4851, 0.606, 0.5, 0.6082, 0.5, 1.0, 0.4688, 1.0, 0.4688, 0.5979, 0.4485, 0.5934, 0.4688, 0.5979, 0.4688, 1.0, 0.4375, 1.0, 0.4375, 0.5865, 0.4125, 0.5811, 0.4375, 0.5865, 0.4375, 1.0, 0.4062, 1.0, 0.4062, 0.5664, 0.4067, 0.5664, 0.4069, 0.5663, 0.4062, 0.5664, 0.4062, 1.0, 0.375, 1.0, 0.375, 0.5814, 0.3727, 0.5834, 0.375, 0.5814, 0.375, 1.0, 0.3438, 1.0, 0.3438, 0.5947, 0.3438, 0.5947, 0.3438, 1.0, 0.3125, 1.0, 0.3125, 0.6044, 0.3403, 0.5969, 0.3125, 0.6044, 0.3125, 1.0, 0.2812, 1.0, 0.2812, 0.6098, 0.3086, 0.6062, 0.2812, 0.6098, 0.2812, 1.0, 0.25, 1.0, 0.25, 0.6103, 0.2772, 0.6109, 0.25, 1.0, 0.2188, 1.0, 0.2188, 0.6058, 0.2463, 0.6108, 0.25, 0.6103, 0.2188, 1.0, 0.1875, 1.0, 0.1875, 0.596, 0.2158, 0.6057, 0.2188, 0.6058, 0.1875, 1.0, 0.1562, 1.0, 0.1562, 0.5805, 0.1566, 0.5808, 0.1857, 0.5957, 0.1875, 0.596, 0.125, 1.0, 0.125, 0.5565, 0.1284, 0.5613, 0.1562, 0.5805, 0.1562, 1.0, 0.125, 0.5565, 0.125, 1.0, 0.09375, 1.0, 0.09375, 0.5162, 0.1027, 0.5366, 0.08389, 0.5, 0.08428, 0.5048, 0.09375, 0.5162, 0.09375, 1.0, 0.0625, 1.0, 0.0625, 0.5189, 0.06843, 0.5143, 0.07398, 0.5002, 0.07406, 0.5, 0.8125, 1.0, 0.8438, 1.0, 0.8438, 1.0, 0.8125, 1.0, 0.0625, 0.5189, 0.0625, 1.0, 0.03125, 1.0, 0.03125, 0.5522, 0.03333, 0.5508, 0.04612, 0.5426, 0.05971, 0.5229, 0.03125, 1.0, 0.0, 1.0, 0.0, 0.5743, 0.006902, 0.5708, 0.01903, 0.5647, 0.03125, 0.5522, 0.6298, 0.4566, 0.6428, 0.4635, 0.6375, 0.4582, 0.73, 0.3004, 0.8558, 0.2258, 0.73, 0.1513, 0.05045, 0.3833, 0.02827, 0.3418, 0.01461, 0.2968, 0.01, 0.25, 0.01461, 0.2032, 0.02827, 0.1582, 0.05045, 0.1167, 0.08029, 0.08029, 0.1167, 0.05045, 0.1582, 0.02827, 0.2032, 0.01461, 0.25, 0.01, 0.2968, 0.01461, 0.3418, 0.02827, 0.3833, 0.05045, 0.4197, 0.08029, 0.4496, 0.1167, 0.4717, 0.1582, 0.4854, 0.2032, 0.49, 0.25, 0.4854, 0.2968, 0.4717, 0.3418, 0.4496, 0.3833, 0.4197, 0.4197, 0.3833, 0.4496, 0.3418, 0.4717, 0.2968, 0.4854, 0.25, 0.49, 0.2032, 0.4854, 0.1582, 0.4717, 0.1167, 0.4496, 0.08029, 0.4197, 0.5312, 1.0, 0.5625, 1.0, 0.5625, 1.0, 0.5312, 1.0, 0.25, 1.0, 0.2812, 1.0, 0.2812, 1.0, 0.25, 1.0, 0.9375, 1.0, 0.9688, 1.0, 0.9688, 1.0, 0.9375, 1.0, 0.6562, 1.0, 0.6875, 1.0, 0.6875, 1.0, 0.6562, 1.0, 0.375, 1.0, 0.4062, 1.0, 0.4062, 1.0, 0.375, 1.0, 0.09375, 1.0, 0.125, 1.0, 0.125, 1.0, 0.09375, 1.0, 0.7812, 1.0, 0.8125, 1.0, 0.8125, 1.0, 0.7812, 1.0, 0.5, 1.0, 0.5312, 1.0, 0.5312, 1.0, 0.5, 1.0, 0.2188, 1.0, 0.25, 1.0, 0.25, 1.0, 0.2188, 1.0, 0.9062, 1.0, 0.9375, 1.0, 0.9375, 1.0, 0.9062, 1.0, 0.625, 1.0, 0.6562, 1.0, 0.6562, 1.0, 0.625, 1.0, 0.3438, 1.0, 0.375, 1.0, 0.375, 1.0, 0.3438, 1.0, 0.0625, 1.0, 0.09375, 1.0, 0.09375, 1.0, 0.0625, 1.0, 0.75, 1.0, 0.7812, 1.0, 0.7812, 1.0, 0.75, 1.0, 0.4688, 1.0, 0.5, 1.0, 0.5, 1.0, 0.4688, 1.0, 0.1875, 1.0, 0.2188, 1.0, 0.2188, 1.0, 0.1875, 1.0, 0.875, 1.0, 0.9062, 1.0, 0.9062, 1.0, 0.875, 1.0, 0.5938, 1.0, 0.625, 1.0, 0.625, 1.0, 0.5938, 1.0, 0.3125, 1.0, 0.3438, 1.0, 0.3438, 1.0, 0.3125, 1.0, 0.03125, 1.0, 0.0625, 1.0, 0.0625, 1.0, 0.03125, 1.0, 0.7188, 1.0, 0.75, 1.0, 0.75, 1.0, 0.7188, 1.0, 0.4375, 1.0, 0.4688, 1.0, 0.4688, 1.0, 0.4375, 1.0, 0.1562, 1.0, 0.1875, 1.0, 0.1875, 1.0, 0.1562, 1.0, 0.8438, 1.0, 0.875, 1.0, 0.875, 1.0, 0.8438, 1.0, 0.5625, 1.0, 0.5938, 1.0, 0.5938, 1.0, 0.5625, 1.0, 0.2812, 1.0, 0.3125, 1.0, 0.3125, 1.0, 0.2812, 1.0, 0.9688, 1.0, 1.0, 1.0, 1.0, 1.0, 0.9688, 1.0, 0.0, 1.0, 0.03125, 1.0, 0.03125, 1.0, 0.0, 1.0, 0.6875, 1.0, 0.7188, 1.0, 0.7188, 1.0, 0.6875, 1.0, 0.4062, 1.0, 0.4375, 1.0, 0.4375, 1.0, 0.4062, 1.0, 0.125, 1.0, 0.1562, 1.0, 0.1562, 1.0, 0.125, 1.0, 1.0, 1.0, 0.9688, 1.0, 0.9688, 0.5916, 0.9961, 0.6086, 1.0, 0.6095, 0.966, 0.5908, 0.9688, 0.5916, 0.9688, 1.0, 0.9375, 1.0, 0.9375, 0.5675, 0.9378, 0.568, 0.9283, 0.5914, 0.9373, 0.5673, 0.9375, 0.5675, 0.9375, 1.0, 0.9062, 1.0, 0.9062, 0.5974, 0.9243, 0.5944, 0.8847, 0.6112, 0.9062, 0.5974, 0.9062, 1.0, 0.875, 1.0, 0.875, 0.6132, 0.8496, 0.6263, 0.875, 0.6132, 0.875, 1.0, 0.8438, 1.0, 0.8438, 0.6272, 0.8159, 0.6376, 0.8438, 0.6272, 0.8438, 1.0, 0.8125, 1.0, 0.8125, 0.6379, 0.7828, 0.6446, 0.8125, 0.6379, 0.8125, 1.0, 0.7812, 1.0, 0.7812, 0.6445, 0.7812, 1.0, 0.75, 1.0, 0.75, 0.6469, 0.7812, 0.6445, 0.75, 0.6469, 0.75, 0.6469, 0.75, 1.0, 0.7188, 1.0, 0.7188, 0.6445, 0.7172, 0.6446, 0.7188, 0.6445, 0.7188, 1.0, 0.6875, 1.0, 0.6875, 0.6379, 0.6841, 0.6376, 0.6875, 0.6379, 0.6875, 1.0, 0.6562, 1.0, 0.6562, 0.6272, 0.625, 1.0, 0.625, 0.6132, 0.6504, 0.6263, 0.6562, 0.6272, 0.6562, 1.0, 0.6153, 0.6112, 0.625, 0.6132, 0.625, 1.0, 0.5938, 1.0, 0.5938, 0.5974, 0.5938, 0.5974, 0.5938, 1.0, 0.5625, 1.0, 0.5625, 0.6014, 0.5812, 0.5953, 0.5625, 0.6014, 0.5625, 1.0, 0.5312, 1.0, 0.5312, 0.6125, 0.5599, 0.6035, 0.5312, 0.6125, 0.5312, 1.0, 0.5, 1.0, 0.5, 0.6226, 0.5239, 0.617, 0.5, 0.6226, 0.5, 1.0, 0.4688, 1.0, 0.4688, 0.6296, 0.4899, 0.6271, 0.4688, 0.6296, 0.4688, 1.0, 0.4375, 1.0, 0.4375, 0.6326, 0.457, 0.6329, 0.4375, 0.6326, 0.4375, 1.0, 0.4062, 1.0, 0.4062, 0.631, 0.4248, 0.6341, 0.4062, 0.631, 0.4062, 1.0, 0.375, 1.0, 0.375, 0.6246, 0.393, 0.6306, 0.375, 0.6246, 0.375, 1.0, 0.3438, 1.0, 0.3438, 0.613, 0.3616, 0.6222, 0.3637, 0.6226, 0.3307, 0.609, 0.3438, 0.613, 0.3438, 1.0, 0.3125, 1.0, 0.3125, 0.596, 0.3006, 0.591, 0.3125, 0.596, 0.3125, 1.0, 0.2812, 1.0, 0.2812, 0.583, 0.2848, 0.5846, 0.2868, 0.5781, 0.2888, 0.58, 0.2685, 0.5889, 0.2812, 0.583, 0.2812, 1.0, 0.25, 1.0, 0.25, 0.5889, 0.2239, 0.6016, 0.25, 0.5889, 0.25, 1.0, 0.2188, 1.0, 0.2188, 0.6022, 0.2188, 1.0, 0.1875, 1.0, 0.1875, 0.615, 0.1879, 0.615, 0.2188, 0.6022, 0.1875, 0.615, 0.1875, 1.0, 0.1562, 1.0, 0.1562, 0.6246, 0.1546, 0.6255, 0.1562, 0.6246, 0.1562, 1.0, 0.125, 1.0, 0.125, 0.6307, 0.1221, 0.6316, 0.125, 0.6307, 0.125, 1.0, 0.09375, 1.0, 0.09375, 0.6325, 0.09006, 0.6331, 0.09375, 0.6325, 0.09375, 1.0, 0.0625, 1.0, 0.0625, 0.6297, 0.8125, 1.0, 0.8438, 1.0, 0.8438, 1.0, 0.8125, 1.0, 0.05836, 0.6298, 0.0625, 0.6297, 0.0625, 1.0, 0.03125, 1.0, 0.03125, 0.6221, 0.02701, 0.6216, 0.03125, 0.6221, 0.03125, 1.0, 0.0, 1.0, 0.0, 0.6095, 0.8107, 0.3238, 0.8107, 0.1747, 0.6817, 0.2492, 0.01461, 0.2032, 0.02827, 0.1582, 0.05045, 0.1167, 0.08029, 0.08029, 0.1167, 0.05045, 0.1582, 0.02827, 0.2032, 0.01461, 0.25, 0.01, 0.2968, 0.01461, 0.3418, 0.02827, 0.3833, 0.05045, 0.4197, 0.08029, 0.4496, 0.1167, 0.4717, 0.1582, 0.4854, 0.2032, 0.49, 0.25, 0.4854, 0.2968, 0.4717, 0.3418, 0.4496, 0.3833, 0.4197, 0.4197, 0.3833, 0.4496, 0.3418, 0.4717, 0.2968, 0.4854, 0.25, 0.49, 0.2032, 0.4854, 0.1582, 0.4717, 0.1167, 0.4496, 0.08029, 0.4197, 0.05045, 0.3833, 0.02827, 0.3418, 0.01461, 0.2968, 0.01, 0.25, 0.5312, 1.0, 0.5625, 1.0, 0.5625, 1.0, 0.5312, 1.0, 0.25, 1.0, 0.2812, 1.0, 0.2812, 1.0, 0.25, 1.0, 0.9375, 1.0, 0.9688, 1.0, 0.9688, 1.0, 0.9375, 1.0, 0.6562, 1.0, 0.6875, 1.0, 0.6875, 1.0, 0.6562, 1.0, 0.375, 1.0, 0.4062, 1.0, 0.4062, 1.0, 0.375, 1.0, 0.09375, 1.0, 0.125, 1.0, 0.125, 1.0, 0.09375, 1.0, 0.7812, 1.0, 0.8125, 1.0, 0.8125, 1.0, 0.7812, 1.0, 0.5, 1.0, 0.5312, 1.0, 0.5312, 1.0, 0.5, 1.0, 0.2188, 1.0, 0.25, 1.0, 0.25, 1.0, 0.2188, 1.0, 0.9062, 1.0, 0.9375, 1.0, 0.9375, 1.0, 0.9062, 1.0, 0.625, 1.0, 0.6562, 1.0, 0.6562, 1.0, 0.625, 1.0, 0.3438, 1.0, 0.375, 1.0, 0.375, 1.0, 0.3438, 1.0, 0.0625, 1.0, 0.09375, 1.0, 0.09375, 1.0, 0.0625, 1.0, 0.75, 1.0, 0.7812, 1.0, 0.7812, 1.0, 0.75, 1.0, 0.4688, 1.0, 0.5, 1.0, 0.5, 1.0, 0.4688, 1.0, 0.1875, 1.0, 0.2188, 1.0, 0.2188, 1.0, 0.1875, 1.0, 0.875, 1.0, 0.9062, 1.0, 0.9062, 1.0, 0.875, 1.0, 0.5938, 1.0, 0.625, 1.0, 0.625, 1.0, 0.5938, 1.0, 0.3125, 1.0, 0.3438, 1.0, 0.3438, 1.0, 0.3125, 1.0, 0.03125, 1.0, 0.0625, 1.0, 0.0625, 1.0, 0.03125, 1.0, 0.7188, 1.0, 0.75, 1.0, 0.75, 1.0, 0.7188, 1.0, 0.4375, 1.0, 0.4688, 1.0, 0.4688, 1.0, 0.4375, 1.0, 0.1562, 1.0, 0.1875, 1.0, 0.1875, 1.0, 0.1562, 1.0, 0.8438, 1.0, 0.875, 1.0, 0.875, 1.0, 0.8438, 1.0, 0.5625, 1.0, 0.5938, 1.0, 0.5938, 1.0, 0.5625, 1.0, 0.2812, 1.0, 0.3125, 1.0, 0.3125, 1.0, 0.2812, 1.0, 0.9688, 1.0, 1.0, 1.0, 1.0, 1.0, 0.9688, 1.0, 0.0, 1.0, 0.03125, 1.0, 0.03125, 1.0, 0.0, 1.0, 0.6875, 1.0, 0.7188, 1.0, 0.7188, 1.0, 0.6875, 1.0, 0.4062, 1.0, 0.4375, 1.0, 0.4375, 1.0, 0.4062, 1.0, 0.125, 1.0, 0.1562, 1.0, 0.1562, 1.0, 0.125, 1.0, 0.9877, 0.5642, 1.0, 0.5547, 1.0, 1.0, 0.9688, 1.0, 0.9688, 0.5709, 0.9583, 0.5767, 0.9688, 0.5709, 0.9688, 1.0, 0.9375, 1.0, 0.9375, 0.5808, 0.9281, 0.584, 0.9375, 0.5808, 0.9375, 1.0, 0.9062, 1.0, 0.9062, 0.5848, 0.8975, 0.5864, 0.9062, 0.5848, 0.9062, 1.0, 0.875, 1.0, 0.875, 0.5835, 0.8663, 0.5837, 0.875, 0.5835, 0.875, 1.0, 0.8438, 1.0, 0.8438, 0.5773, 0.8346, 0.5763, 0.8438, 0.5773, 0.8438, 1.0, 0.8125, 1.0, 0.8125, 0.5666, 0.8125, 1.0, 0.7812, 1.0, 0.7812, 0.5523, 0.802, 0.5645, 0.8125, 0.5666, 0.7542, 0.5395, 0.7676, 0.5491, 0.7812, 0.5523, 0.7812, 1.0, 0.75, 1.0, 0.75, 0.5404, 0.7537, 0.5399, 0.75, 0.5404, 0.75, 1.0, 0.7188, 1.0, 0.7188, 0.5616, 0.7209, 0.5611, 0.7188, 1.0, 0.6875, 1.0, 0.6875, 0.579, 0.6891, 0.5787, 0.7188, 0.5616, 0.6875, 0.579, 0.6875, 1.0, 0.6562, 1.0, 0.6562, 0.5922, 0.6577, 0.592, 0.6562, 0.5922, 0.6562, 1.0, 0.625, 1.0, 0.625, 0.6006, 0.6264, 0.6006, 0.625, 0.6006, 0.625, 1.0, 0.5938, 1.0, 0.5938, 0.604, 0.5951, 0.6043, 0.5938, 0.604, 0.5938, 1.0, 0.5625, 1.0, 0.5625, 0.6025, 0.564, 0.603, 0.5625, 1.0, 0.5312, 1.0, 0.5312, 0.5958, 0.5329, 0.5967, 0.5625, 0.6025, 0.5312, 1.0, 0.5, 1.0, 0.5, 0.584, 0.502, 0.5855, 0.5312, 0.5958, 0.5, 1.0, 0.4688, 1.0, 0.4688, 0.5671, 0.4712, 0.5696, 0.5, 0.584, 0.4688, 1.0, 0.4375, 1.0, 0.4375, 0.5445, 0.4408, 0.5492, 0.4688, 0.5671, 0.4375, 0.5445, 0.4375, 1.0, 0.4062, 1.0, 0.4062, 0.5112, 0.4113, 0.5244, 0.4062, 1.0, 0.375, 1.0, 0.375, 0.5346, 0.3955, 0.5207, 0.403, 0.5084, 0.4062, 0.5112, 0.375, 0.5346, 0.375, 1.0, 0.3438, 1.0, 0.3438, 0.5556, 0.368, 0.5425, 0.3438, 0.5556, 0.3438, 1.0, 0.3125, 1.0, 0.3125, 0.5699, 0.3391, 0.5595, 0.3096, 0.5716, 0.3125, 0.5699, 0.3125, 1.0, 0.2812, 1.0, 0.2812, 0.5784, 0.2798, 0.579, 0.2812, 0.5784, 0.2812, 1.0, 0.25, 1.0, 0.25, 0.5814, 0.25, 0.5814, 0.25, 1.0, 0.2188, 1.0, 0.2188, 0.5784, 0.2202, 0.579, 0.25, 0.5814, 0.1905, 0.5716, 0.2188, 0.5784, 0.2188, 1.0, 0.1875, 1.0, 0.1875, 0.5699, 0.1609, 0.5595, 0.1875, 0.5699, 0.1875, 1.0, 0.1562, 1.0, 0.1562, 0.5556, 0.1319, 0.5425, 0.1562, 0.5556, 0.1562, 1.0, 0.125, 1.0, 0.125, 0.5346, 0.1043, 0.5207, 0.125, 0.5346, 0.125, 1.0, 0.09375, 1.0, 0.09375, 0.503, 0.09, 0.5, 0.09375, 0.503, 0.09375, 1.0, 0.0625, 1.0, 0.0625, 0.5, 0.8125, 1.0, 0.8438, 1.0, 0.8438, 1.0, 0.8125, 1.0, 0.04195, 0.5237, 0.05811, 0.5, 0.0625, 0.5, 0.0625, 1.0, 0.03125, 1.0, 0.03125, 0.5307, 0.01601, 0.5467, 0.03125, 0.5307, 0.03125, 1.0, 0.0, 1.0, 0.0, 0.5547, 0.6216, 0.4522, 0.6582, 0.4717, 0.6645, 0.4737, 0.6503, 0.4618, 0.73, 0.3238, 0.8558, 0.2492, 0.73, 0.1747, 0.08029, 0.4197, 0.05045, 0.3833, 0.02827, 0.3418, 0.01461, 0.2968, 0.01, 0.25, 0.01461, 0.2032, 0.02827, 0.1582, 0.05045, 0.1167, 0.08029, 0.08029, 0.1167, 0.05045, 0.1582, 0.02827, 0.2032, 0.01461, 0.25, 0.01, 0.2968, 0.01461, 0.3418, 0.02827, 0.3833, 0.05045, 0.4197, 0.08029, 0.4496, 0.1167, 0.4717, 0.1582, 0.4854, 0.2032, 0.49, 0.25, 0.4854, 0.2968, 0.4717, 0.3418, 0.4496, 0.3833, 0.4197, 0.4197, 0.3833, 0.4496, 0.3418, 0.4717, 0.2968, 0.4854, 0.25, 0.49, 0.2032, 0.4854, 0.1582, 0.4717, 0.1167, 0.4496, 0.5312, 1.0, 0.5625, 1.0, 0.5625, 1.0, 0.5312, 1.0, 0.25, 1.0, 0.2812, 1.0, 0.2812, 1.0, 0.25, 1.0, 0.9375, 1.0, 0.9688, 1.0, 0.9688, 1.0, 0.9375, 1.0, 0.6562, 1.0, 0.6875, 1.0, 0.6875, 1.0, 0.6562, 1.0, 0.375, 1.0, 0.4062, 1.0, 0.4062, 1.0, 0.375, 1.0, 0.09375, 1.0, 0.125, 1.0, 0.125, 1.0, 0.09375, 1.0, 0.7812, 1.0, 0.8125, 1.0, 0.8125, 1.0, 0.7812, 1.0, 0.5, 1.0, 0.5312, 1.0, 0.5312, 1.0, 0.5, 1.0, 0.2188, 1.0, 0.25, 1.0, 0.25, 1.0, 0.2188, 1.0, 0.9062, 1.0, 0.9375, 1.0, 0.9375, 1.0, 0.9062, 1.0, 0.625, 1.0, 0.6562, 1.0, 0.6562, 1.0, 0.625, 1.0, 0.3438, 1.0, 0.375, 1.0, 0.375, 1.0, 0.3438, 1.0, 0.0625, 1.0, 0.09375, 1.0, 0.09375, 1.0, 0.0625, 1.0, 0.75, 1.0, 0.7812, 1.0, 0.7812, 1.0, 0.75, 1.0, 0.4688, 1.0, 0.5, 1.0, 0.5, 1.0, 0.4688, 1.0, 0.1875, 1.0, 0.2188, 1.0, 0.2188, 1.0, 0.1875, 1.0, 0.875, 1.0, 0.9062, 1.0, 0.9062, 1.0, 0.875, 1.0, 0.5938, 1.0, 0.625, 1.0, 0.625, 1.0, 0.5938, 1.0, 0.3125, 1.0, 0.3438, 1.0, 0.3438, 1.0, 0.3125, 1.0, 0.03125, 1.0, 0.0625, 1.0, 0.0625, 1.0, 0.03125, 1.0, 0.7188, 1.0, 0.75, 1.0, 0.75, 1.0, 0.7188, 1.0, 0.4375, 1.0, 0.4688, 1.0, 0.4688, 1.0, 0.4375, 1.0, 0.1562, 1.0, 0.1875, 1.0, 0.1875, 1.0, 0.1562, 1.0, 0.8438, 1.0, 0.875, 1.0, 0.875, 1.0, 0.8438, 1.0, 0.5625, 1.0, 0.5938, 1.0, 0.5938, 1.0, 0.5625, 1.0, 0.2812, 1.0, 0.3125, 1.0, 0.3125, 1.0, 0.2812, 1.0, 0.9688, 1.0, 1.0, 1.0, 1.0, 1.0, 0.9688, 1.0, 0.0, 1.0, 0.03125, 1.0, 0.03125, 1.0, 0.0, 1.0, 0.6875, 1.0, 0.7188, 1.0, 0.7188, 1.0, 0.6875, 1.0, 0.4062, 1.0, 0.4375, 1.0, 0.4375, 1.0, 0.4062, 1.0, 0.125, 1.0, 0.1562, 1.0, 0.1562, 1.0, 0.125, 1.0, 1.0, 0.5, 1.0, 0.5, 0.9688, 0.5, 0.9688, 0.5, 0.9688, 0.5, 0.9688, 0.5, 0.9375, 0.5, 0.9375, 0.5, 0.9375, 0.5, 0.9375, 0.5, 0.9062, 0.5, 0.9062, 0.5, 0.9062, 0.5, 0.875, 0.5, 0.875, 0.5, 0.9062, 0.5, 0.875, 0.5, 0.8438, 0.5, 0.8438, 0.5, 0.875, 0.5, 0.8438, 0.5, 0.8125, 0.5, 0.8125, 0.5, 0.8438, 0.5, 0.8125, 0.5, 0.7812, 0.5, 0.7812, 0.5, 0.8125, 0.5, 0.7812, 0.5, 0.75, 0.5, 0.75, 0.5, 0.7812, 0.5, 0.75, 0.5, 0.7188, 0.5, 0.7188, 0.5, 0.75, 0.5, 0.7188, 0.5, 0.6875, 0.5, 0.6875, 0.5, 0.7188, 0.5, 0.6875, 0.5, 0.6875, 0.5, 0.6562, 0.5, 0.6562, 0.5, 0.6562, 0.5, 0.6562, 0.5, 0.625, 0.5, 0.625, 0.5, 0.625, 0.5, 0.625, 0.5, 0.5938, 0.5, 0.5938, 0.5, 0.5938, 0.5, 0.5938, 0.5, 0.5625, 0.5, 0.5625, 0.5, 0.5878, 0.6097, 0.5794, 0.6284, 0.5866, 0.6287, 0.5879, 0.6283, 0.5625, 0.5, 0.5625, 0.5, 0.5312, 0.5, 0.5312, 0.5, 0.5312, 0.5793, 0.5312, 0.5572, 0.5312, 0.6241, 0.5544, 0.6286, 0.5614, 0.6279, 0.5593, 0.5725, 0.5582, 0.5721, 0.5431, 0.5795, 0.5312, 0.5, 0.5312, 0.5, 0.5, 0.5, 0.5, 0.6162, 0.5217, 0.6238, 0.5238, 0.6239, 0.5227, 0.6128, 0.5041, 0.6018, 0.5, 0.5055, 0.5, 0.5, 0.5, 0.5, 0.5312, 0.6241, 0.5312, 0.5572, 0.5258, 0.6239, 0.5, 0.6162, 0.5, 0.5, 0.4688, 0.5, 0.4688, 0.5, 0.4765, 0.5, 0.4688, 0.5057, 0.4687, 0.5032, 0.4688, 0.6049, 0.4811, 0.611, 0.4974, 0.5267, 0.4924, 0.6151, 0.4688, 0.5, 0.4688, 0.5, 0.4375, 0.5, 0.4375, 0.5, 0.4506, 0.6, 0.4527, 0.6014, 0.4688, 0.6049, 0.4687, 0.5032, 0.4685, 0.5067, 0.4394, 0.5067, 0.4403, 0.5194, 0.4375, 0.5, 0.4375, 0.5, 0.4062, 0.5, 0.4062, 0.5, 0.4062, 0.5441, 0.4063, 0.5819, 0.4125, 0.5864, 0.4168, 0.5874, 0.412, 0.581, 0.4023, 0.58, 0.3943, 0.5815, 0.4063, 0.5819, 0.4062, 0.5441, 0.4062, 0.553, 0.4034, 0.5676, 0.4007, 0.5676, 0.4062, 0.5, 0.375, 0.5, 0.375, 0.5, 0.4062, 0.5, 0.375, 0.5193, 0.375, 0.5808, 0.3896, 0.5761, 0.375, 0.5, 0.3438, 0.5, 0.3438, 0.5937, 0.3645, 0.5882, 0.375, 0.5808, 0.375, 0.5193, 0.375, 0.5289, 0.3738, 0.527, 0.3715, 0.5296, 0.3603, 0.5455, 0.3565, 0.5, 0.375, 0.5, 0.3125, 0.6031, 0.3315, 0.6, 0.3438, 0.5937, 0.3438, 0.5, 0.3125, 0.5, 0.3125, 0.5, 0.3438, 0.5, 0.3438, 0.5025, 0.3436, 0.503, 0.3273, 0.5458, 0.3218, 0.5508, 0.3125, 0.5584, 0.3125, 0.5, 0.2812, 0.5, 0.2812, 0.5, 0.3125, 0.5, 0.3105, 0.6038, 0.3125, 0.6031, 0.3125, 0.5584, 0.3125, 0.5865, 0.3098, 0.5947, 0.2812, 0.5, 0.2812, 0.5, 0.25, 0.5, 0.25, 0.5, 0.25, 0.5, 0.25, 0.5, 0.2188, 0.5, 0.2188, 0.5, 0.2188, 0.5, 0.2188, 0.5, 0.1875, 0.5, 0.1875, 0.5, 0.1875, 0.5, 0.1875, 0.5, 0.1562, 0.5, 0.1562, 0.5, 0.1562, 0.5, 0.1562, 0.5, 0.125, 0.5, 0.125, 0.5, 0.125, 0.5, 0.125, 0.5, 0.09375, 0.5, 0.09375, 0.5, 0.09375, 0.5, 0.09375, 0.5, 0.0625, 0.5, 0.0625, 0.5, 0.0625, 0.5, 0.0625, 0.5, 0.03125, 0.5, 0.03125, 0.5, 0.03125, 0.5, 0.03125, 0.5, 0.0, 0.5, 0.0, 0.5, 0.9197, 0.4197, 0.8833, 0.4496, 0.8418, 0.4717, 0.7968, 0.4854, 0.75, 0.49, 0.7032, 0.4854, 0.73, 0.3291, 0.8558, 0.2546, 0.9854, 0.2968, 0.9717, 0.3418, 0.9496, 0.3833, 0.5283, 0.1582, 0.5504, 0.1167, 0.5803, 0.08029, 0.6167, 0.05045, 0.6582, 0.02827, 0.7032, 0.01461, 0.75, 0.01, 0.7968, 0.01461, 0.8418, 0.02827, 0.8833, 0.05045, 0.9197, 0.08029, 0.9496, 0.1167, 0.9717, 0.1582, 0.9854, 0.2032, 0.99, 0.25, 0.9854, 0.2968, 0.8558, 0.2546, 0.73, 0.1801, 0.73, 0.3291, 0.7032, 0.4854, 0.6582, 0.4717, 0.6167, 0.4496, 0.5803, 0.4197, 0.5504, 0.3833, 0.5283, 0.3418, 0.5146, 0.2968, 0.51, 0.25, 0.5146, 0.2032, 1.0, 0.5923, 1.0, 1.0, 0.9688, 1.0, 0.9687, 0.6027, 0.9706, 0.6026, 0.9687, 0.6027, 0.9688, 1.0, 0.9375, 1.0, 0.9375, 0.6083, 0.939, 0.6085, 0.9375, 1.0, 0.9062, 1.0, 0.9062, 0.609, 0.9076, 0.6094, 0.9375, 0.6083, 0.9062, 0.609, 0.9062, 1.0, 0.875, 1.0, 0.875, 0.6048, 0.8762, 0.6053, 0.875, 1.0, 0.8438, 1.0, 0.8438, 0.5955, 0.845, 0.5963, 0.875, 0.6048, 0.8438, 1.0, 0.8125, 1.0, 0.8125, 0.5813, 0.8138, 0.5825, 0.8438, 0.5955, 0.8125, 0.5813, 0.8125, 1.0, 0.7812, 1.0, 0.7812, 0.5623, 0.7828, 0.5642, 0.7812, 1.0, 0.75, 1.0, 0.75, 0.5377, 0.7521, 0.5416, 0.7812, 0.5623, 0.75, 1.0, 0.7188, 1.0, 0.7188, 0.5705, 0.7394, 0.5561, 0.7495, 0.5373, 0.75, 0.5377, 0.7188, 0.5705, 0.7188, 1.0, 0.6875, 1.0, 0.6875, 0.5935, 0.7108, 0.5802, 0.6875, 0.5935, 0.6875, 1.0, 0.6562, 1.0, 0.6562, 0.6099, 0.6806, 0.5995, 0.6562, 0.6099, 0.6562, 1.0, 0.625, 1.0, 0.625, 0.621, 0.6497, 0.6141, 0.625, 0.621, 0.625, 1.0, 0.5938, 1.0, 0.5938, 0.6269, 0.6183, 0.6239, 0.5938, 0.6269, 0.5938, 1.0, 0.5625, 1.0, 0.5625, 0.6278, 0.5793, 0.6284, 0.5877, 0.6097, 0.5879, 0.6283, 0.5429, 0.5795, 0.5581, 0.5721, 0.5592, 0.5725, 0.5614, 0.6279, 0.5625, 0.6278, 0.5625, 1.0, 0.5312, 1.0, 0.5312, 0.5793, 0.5226, 0.6128, 0.5238, 0.6239, 0.5258, 0.6239, 0.5312, 0.5572, 0.5312, 0.5793, 0.5312, 1.0, 0.5, 1.0, 0.5, 0.5055, 0.5041, 0.6018, 0.4688, 1.0, 0.4688, 0.5057, 0.481, 0.611, 0.4881, 0.6145, 0.4924, 0.6151, 0.4974, 0.5267, 0.5, 0.5, 0.5, 0.5055, 0.5, 1.0, 0.5, 0.5, 0.5, 0.5, 0.4974, 0.5267, 0.481, 0.611, 0.4688, 0.5057, 0.4765, 0.5, 0.4688, 0.5057, 0.4688, 1.0, 0.4375, 1.0, 0.4375, 0.5918, 0.4505, 0.6, 0.4403, 0.5194, 0.4394, 0.5067, 0.4685, 0.5067, 0.4687, 0.5032, 0.4062, 0.5441, 0.4121, 0.581, 0.4168, 0.5874, 0.4375, 0.5918, 0.4375, 1.0, 0.4062, 1.0, 0.4062, 0.553, 0.3922, 0.5753, 0.3941, 0.5815, 0.3943, 0.5815, 0.4023, 0.58, 0.4008, 0.5676, 0.4034, 0.5676, 0.4062, 0.553, 0.4062, 1.0, 0.375, 1.0, 0.375, 0.5289, 0.375, 0.5193, 0.3898, 0.5761, 0.3438, 0.5025, 0.3438, 0.5, 0.3565, 0.5, 0.3606, 0.5455, 0.3715, 0.5296, 0.3739, 0.527, 0.375, 0.5289, 0.375, 1.0, 0.3438, 1.0, 0.3219, 0.5508, 0.3273, 0.5458, 0.3436, 0.503, 0.3438, 0.5025, 0.3438, 1.0, 0.3125, 1.0, 0.3125, 0.5865, 0.3125, 0.5584, 0.3105, 0.6038, 0.3097, 0.5947, 0.3125, 0.5865, 0.3125, 1.0, 0.2812, 1.0, 0.2812, 0.608, 0.2995, 0.6075, 0.2812, 0.608, 0.2812, 1.0, 0.25, 1.0, 0.25, 0.6082, 0.2682, 0.6104, 0.25, 0.6082, 0.25, 1.0, 0.2188, 1.0, 0.2188, 0.6031, 0.2373, 0.6084, 0.1875, 1.0, 0.1875, 0.5926, 0.2069, 0.6016, 0.2188, 0.6031, 0.2188, 1.0, 0.1562, 1.0, 0.1562, 0.5761, 0.1772, 0.5898, 0.1875, 0.5926, 0.1875, 1.0, 0.125, 1.0, 0.125, 0.5523, 0.1486, 0.5731, 0.1562, 0.5761, 0.1562, 1.0, 0.1085, 0.5346, 0.1222, 0.5509, 0.125, 0.5523, 0.125, 1.0, 0.09375, 1.0, 0.09375, 0.5378, 0.1052, 0.5374, 0.09375, 0.5378, 0.09375, 1.0, 0.0625, 1.0, 0.0625, 0.5589, 0.06746, 0.5579, 0.8125, 1.0, 0.8438, 1.0, 0.8438, 1.0, 0.8125, 1.0, 0.0625, 0.5589, 0.0625, 1.0, 0.03125, 1.0, 0.03125, 0.5776, 0.03443, 0.5769, 0.03125, 0.5776, 0.03125, 1.0, 0.0, 1.0, 0.0, 0.5923, 0.00235, 0.592, 0.75, 0.49, 0.7968, 0.4854, 0.8418, 0.4717, 0.8833, 0.4496, 0.9197, 0.4197, 0.9496, 0.3833, 0.9717, 0.3418, 0.9854, 0.2968, 0.99, 0.25, 0.9854, 0.2032, 0.9717, 0.1582, 0.9496, 0.1167, 0.9197, 0.08029, 0.8833, 0.05045, 0.8418, 0.02827, 0.7968, 0.01461, 0.75, 0.01, 0.7148, 0.01347, 0.7032, 0.01461, 0.6582, 0.02827, 0.6167, 0.05045, 0.5803, 0.08029, 0.5626, 0.1018, 0.5504, 0.1167, 0.5283, 0.1582, 0.5146, 0.2032, 0.51, 0.25, 0.5146, 0.2968, 0.5283, 0.3418, 0.5504, 0.3833, 0.5803, 0.4197, 0.6167, 0.4496, 0.6582, 0.4717, 0.7032, 0.4854, 0.4717, 0.3418, 0.4496, 0.3833, 0.4197, 0.4197, 0.3833, 0.4496, 0.3418, 0.4717, 0.2968, 0.4854, 0.25, 0.49, 0.2032, 0.4854, 0.1582, 0.4717, 0.1167, 0.4496, 0.08029, 0.4197, 0.05045, 0.3833, 0.02827, 0.3418, 0.01461, 0.2968, 0.01, 0.25, 0.01461, 0.2032, 0.02827, 0.1582, 0.05045, 0.1167, 0.08029, 0.08029, 0.1167, 0.05045, 0.1582, 0.02827, 0.2032, 0.01461, 0.25, 0.01, 0.2968, 0.01461, 0.3418, 0.02827, 0.3833, 0.05045, 0.4197, 0.08029, 0.4496, 0.1167, 0.4717, 0.1582, 0.4854, 0.2032, 0.49, 0.25, 0.4854, 0.2968, 0.5312, 1.0, 0.5625, 1.0, 0.5625, 1.0, 0.5312, 1.0, 0.25, 1.0, 0.2812, 1.0, 0.2812, 1.0, 0.25, 1.0, 0.9375, 1.0, 0.9688, 1.0, 0.9688, 1.0, 0.9375, 1.0, 0.6562, 1.0, 0.6875, 1.0, 0.6875, 1.0, 0.6562, 1.0, 0.375, 1.0, 0.4062, 1.0, 0.4062, 1.0, 0.375, 1.0, 0.09375, 1.0, 0.125, 1.0, 0.125, 1.0, 0.09375, 1.0, 0.7812, 1.0, 0.8125, 1.0, 0.8125, 1.0, 0.7812, 1.0, 0.5, 1.0, 0.5312, 1.0, 0.5312, 1.0, 0.5, 1.0, 0.2188, 1.0, 0.25, 1.0, 0.25, 1.0, 0.2188, 1.0, 0.9062, 1.0, 0.9375, 1.0, 0.9375, 1.0, 0.9062, 1.0, 0.625, 1.0, 0.6562, 1.0, 0.6562, 1.0, 0.625, 1.0, 0.3438, 1.0, 0.375, 1.0, 0.375, 1.0, 0.3438, 1.0, 0.0625, 1.0, 0.09375, 1.0, 0.09375, 1.0, 0.0625, 1.0, 0.75, 1.0, 0.7812, 1.0, 0.7812, 1.0, 0.75, 1.0, 0.4688, 1.0, 0.5, 1.0, 0.5, 1.0, 0.4688, 1.0, 0.1875, 1.0, 0.2188, 1.0, 0.2188, 1.0, 0.1875, 1.0, 0.875, 1.0, 0.9062, 1.0, 0.9062, 1.0, 0.875, 1.0, 0.5938, 1.0, 0.625, 1.0, 0.625, 1.0, 0.5938, 1.0, 0.3125, 1.0, 0.3438, 1.0, 0.3438, 1.0, 0.3125, 1.0, 0.03125, 1.0, 0.0625, 1.0, 0.0625, 1.0, 0.03125, 1.0, 0.7188, 1.0, 0.75, 1.0, 0.75, 1.0, 0.7188, 1.0, 0.4375, 1.0, 0.4688, 1.0, 0.4688, 1.0, 0.4375, 1.0, 0.1562, 1.0, 0.1875, 1.0, 0.1875, 1.0, 0.1562, 1.0, 0.8438, 1.0, 0.875, 1.0, 0.875, 1.0, 0.8438, 1.0, 0.5625, 1.0, 0.5938, 1.0, 0.5938, 1.0, 0.5625, 1.0, 0.2812, 1.0, 0.3125, 1.0, 0.3125, 1.0, 0.2812, 1.0, 0.9688, 1.0, 1.0, 1.0, 1.0, 1.0, 0.9688, 1.0, 0.0, 1.0, 0.03125, 1.0, 0.03125, 1.0, 0.0, 1.0, 0.6875, 1.0, 0.7188, 1.0, 0.7188, 1.0, 0.6875, 1.0, 0.4062, 1.0, 0.4375, 1.0, 0.4375, 1.0, 0.4062, 1.0, 0.125, 1.0, 0.1562, 1.0, 0.1562, 1.0, 0.125, 1.0])
me_cylinder_003.materials.append(None)
me_cylinder_003.update()

# ---- objects
ob_cylinder_001 = bpy.data.objects.new('Cylinder.001', me_cylinder_003)

# ---- transforms, parenting, visibility, modifiers, constraints
ob_cylinder_001.location = (-1.883, 0.9867, 1.409)
ob_cylinder_001.rotation_euler = (-0.0, 1.92, 2.094)
ob_cylinder_001.scale = (1.0, 1.0, 1.121)
_m = ob_cylinder_001.modifiers.new('Auto Smooth', 'NODES')
_m.node_group = ng_auto_smooth
_gi = [s.identifier for s in ng_auto_smooth.interface.items_tree if s.item_type == 'SOCKET' and s.in_out == 'INPUT']
_m[_gi[1]] = 0.5236  # Angle

# ---- collection membership
col_collection.objects.link(ob_cylinder_001)

# ---- scene / render settings (as saved in the file)
scene.frame_start = 1; scene.frame_end = 250; scene.frame_set(1)
scene.render.engine = 'BLENDER_EEVEE_NEXT'
scene.cycles.sampling_pattern = 'TABULATED_SOBOL'
scene.cycles.use_light_tree = False
scene.view_settings.view_transform = 'Filmic'
bpy.context.view_layer.update()

# ---- added for rendering (the .blend has no active camera and no usable light): camera, sun
cam_auto = bpy.data.cameras.new('AutoCamera')
cam_auto.lens = 50.0
cam_auto.sensor_width = 36.0
cam_auto.clip_end = 1000.0
ob_auto_camera = bpy.data.objects.new('AutoCamera', cam_auto)
scene.collection.objects.link(ob_auto_camera)
ob_auto_camera.location = (8.38716, -11.3476, 9.89669)
ob_auto_camera.rotation_euler = (1.09748, -7.21219e-08, 0.694738)
scene.camera = ob_auto_camera
light_auto_sun = bpy.data.lights.new('AutoSun', 'SUN')
light_auto_sun.energy = 3.0
light_auto_sun.angle = 0.0523599
ob_auto_sun = bpy.data.objects.new('AutoSun', light_auto_sun)
scene.collection.objects.link(ob_auto_sun)
ob_auto_sun.rotation_euler = (0.872665, 0.174533, 0.523599)
bpy.context.view_layer.update()

